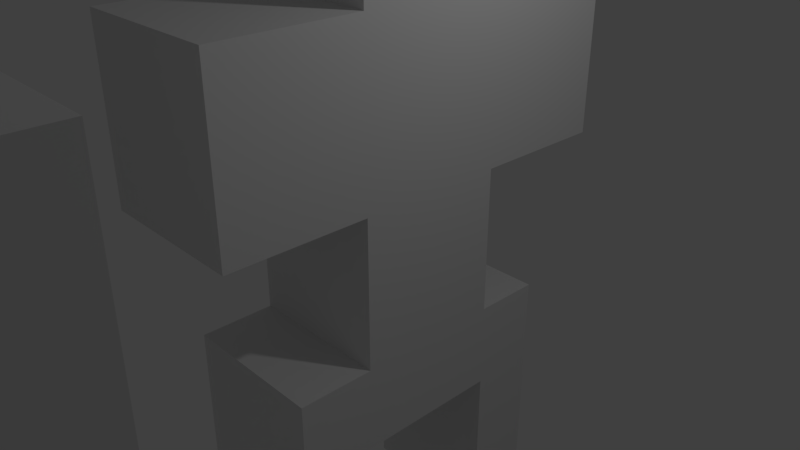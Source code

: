 # Source: anim.blend  (saved by Blender 2.79.0; exported with 4.5.12 LTS)
import bpy
from mathutils import Matrix  # noqa: F401  (used for matrix-valued properties, if any)

bpy.ops.wm.read_factory_settings(use_empty=True)
scene = bpy.context.scene
scene.name = 'Scene'

# ---- collections
col_collection_1 = bpy.data.collections.new('Collection 1'); scene.collection.children.link(col_collection_1)

# ---- world
world_world = bpy.data.worlds.new('World'); scene.world = world_world
world_world.color = (0.05088, 0.05088, 0.05088)
world_world.use_sun_shadow = False
world_world.sun_shadow_jitter_overblur = 0.0
world_world.cycles.sampling_method = 'MANUAL'

# ---- cameras
cam_camera = bpy.data.cameras.new('Camera')
cam_camera.clip_end = 100.0
cam_camera.lens = 35.0
cam_camera.sensor_width = 32.0
cam_camera.sensor_height = 18.0
cam_camera.ortho_scale = 7.314
cam_camera.dof.focus_distance = 0.0
cam_camera.dof.aperture_fstop = 128.0

# ---- lights
light_lamp = bpy.data.lights.new('Lamp', 'POINT')
light_lamp.transmission_factor = 0.0
light_lamp.cutoff_distance = 30.0
light_lamp.energy = 100.0
light_lamp.shadow_buffer_clip_start = 1.001
light_lamp.shadow_soft_size = 0.1
light_lamp.shadow_maximum_resolution = 0.006
light_lamp.use_absolute_resolution = True

# ---- meshes
me_cube_001 = bpy.data.meshes.new('Cube.001')
me_cube_001.from_pydata([(-1.0, -1.0, -1.0), (-1.0, -1.0, 1.0), (-1.0, 1.0, -1.0), (-1.0, 1.0, 1.0), (1.0, -1.0, -1.0), (1.0, -1.0, 1.0), (1.0, 1.0, -1.0), (1.0, 1.0, 1.0), (-1.0, -1.0, 3.222), (-1.0, 1.0, 3.222), (1.0, 1.0, 3.222), (1.0, -1.0, 3.222), (-1.0, 2.857, 1.0), (1.0, 2.857, 1.0), (-1.0, 2.857, 3.222), (1.0, 2.857, 3.222), (1.0, -2.83, 1.0), (-1.0, -2.83, 1.0), (1.0, -2.83, 3.222), (-1.0, -2.83, 3.222), (-1.0, 1.0, -2.166), (-1.0, -1.0, -2.166), (1.0, 1.0, -2.166), (1.0, -1.0, -2.166), (-1.0, -2.017, -1.0), (1.0, -2.017, -1.0), (-1.0, -2.017, -2.166), (1.0, -2.017, -2.166), (1.0, 1.928, -1.0), (-1.0, 1.928, -1.0), (1.0, 1.928, -2.166), (-1.0, 1.928, -2.166), (1.0, 1.0, -4.592), (-1.0, 1.0, -4.592), (1.0, 1.928, -4.592), (-1.0, 1.928, -4.592), (-1.0, -1.0, -4.839), (1.0, -1.0, -4.839), (-1.0, -2.017, -4.839), (1.0, -2.017, -4.839), (-1.0, -1.0, 4.692), (-1.0, 1.0, 4.692), (1.0, 1.0, 4.692), (1.0, -1.0, 4.692)], [], [(0, 1, 3, 2), (2, 3, 7, 6), (6, 7, 5, 4), (4, 5, 1, 0), (23, 4, 25, 27), (10, 7, 13, 15), (10, 9, 41, 42), (3, 1, 8, 9), (8, 1, 17, 19), (5, 7, 10, 11), (13, 12, 14, 15), (9, 10, 15, 14), (7, 3, 12, 13), (3, 9, 14, 12), (17, 16, 18, 19), (5, 11, 18, 16), (11, 8, 19, 18), (1, 5, 16, 17), (20, 22, 23, 21), (6, 4, 23, 22), (22, 20, 33, 32), (0, 2, 20, 21), (25, 24, 26, 27), (4, 0, 24, 25), (23, 27, 39, 37), (0, 21, 26, 24), (29, 28, 30, 31), (6, 22, 30, 28), (20, 2, 29, 31), (2, 6, 28, 29), (32, 33, 35, 34), (30, 22, 32, 34), (31, 30, 34, 35), (20, 31, 35, 33), (36, 37, 39, 38), (27, 26, 38, 39), (21, 23, 37, 36), (26, 21, 36, 38), (42, 41, 40, 43), (11, 10, 42, 43), (8, 11, 43, 40), (9, 8, 40, 41)])
me_cube_001.use_remesh_preserve_volume = False
me_cube_001.use_remesh_preserve_attributes = False
me_cube_001.use_mirror_vertex_groups = False
me_cube_001.update()
arm_armature_002 = bpy.data.armatures.new('Armature.002')  # bones are not reproduced

# ---- objects
ob_cube_001 = bpy.data.objects.new('Cube.001', me_cube_001)
ob_armature = bpy.data.objects.new('Armature', arm_armature_002)
ob_cube = bpy.data.objects.new('Cube', me_cube_001)
ob_lamp = bpy.data.objects.new('Lamp', light_lamp)
ob_camera = bpy.data.objects.new('Camera', cam_camera)

# ---- transforms, parenting, visibility, modifiers, constraints
ob_cube_001.location = (2.775, -7.837, 0.8081)
ob_cube_001.lineart.crease_threshold = 0.0
ob_armature.location = (0.006395, 2.096, 1.878)
ob_armature.rotation_euler = (-1.573, -0.0, 0.0)
ob_armature.lineart.crease_threshold = 0.0
ob_cube.location = (0.08724, 0.04092, 0.2141)
ob_cube.lineart.crease_threshold = 0.0
ob_lamp.location = (4.076, 1.005, 5.904)
ob_lamp.rotation_euler = (0.6503, 0.05522, 1.866)
ob_lamp.lock_rotations_4d = False
ob_lamp.empty_display_type = 'ARROWS'
ob_lamp.color = (0.0, 0.0, 0.0, 0.0)
ob_lamp.lineart.crease_threshold = 0.0
ob_camera.location = (7.481, -6.508, 5.344)
ob_camera.rotation_euler = (1.109, 0.0, 0.8149)
ob_camera.lock_rotations_4d = False
ob_camera.empty_display_type = 'ARROWS'
ob_camera.color = (0.0, 0.0, 0.0, 0.0)
ob_camera.display_type = 'WIRE'
ob_camera.lineart.crease_threshold = 0.0

# ---- collection membership
col_collection_1.objects.link(ob_cube_001)
col_collection_1.objects.link(ob_armature)
col_collection_1.objects.link(ob_cube)
col_collection_1.objects.link(ob_lamp)
col_collection_1.objects.link(ob_camera)

# ---- scene / render settings (as saved in the file)
scene.camera = ob_camera
scene.frame_start = 1; scene.frame_end = 250; scene.frame_set(1)
scene.render.engine = 'BLENDER_EEVEE_NEXT'
scene.render.resolution_percentage = 50
scene.render.dither_intensity = 0.0
scene.cycles.use_denoising = False
scene.cycles.samples = 128
scene.cycles.sampling_pattern = 'TABULATED_SOBOL'
scene.cycles.use_adaptive_sampling = False
scene.cycles.use_light_tree = False
scene.cycles.blur_glossy = 0.0
scene.cycles.sample_clamp_indirect = 0.0
scene.view_settings.view_transform = 'Standard'
bpy.context.view_layer.update()

